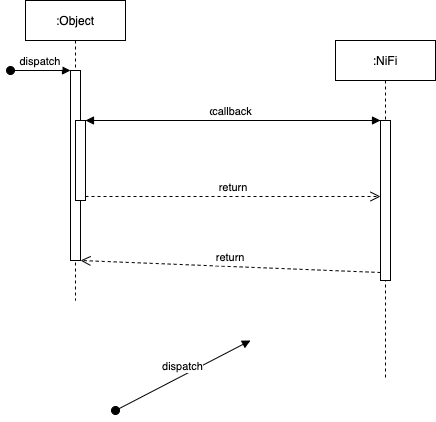

The diagram above was exported from draw.io. Its source (the exported page's mxGraphModel, read from the mxfile embedded in the PNG):
<mxGraphModel dx="1412" dy="762" grid="1" gridSize="10" guides="1" tooltips="1" connect="1" arrows="1" fold="1" page="1" pageScale="1" pageWidth="850" pageHeight="1100" math="0" shadow="0">
  <root>
    <mxCell id="0" />
    <mxCell id="1" parent="0" />
    <mxCell id="3nuBFxr9cyL0pnOWT2aG-1" value=":Object" style="shape=umlLifeline;perimeter=lifelinePerimeter;container=1;collapsible=0;recursiveResize=0;rounded=0;shadow=0;strokeWidth=1;" parent="1" vertex="1">
      <mxGeometry x="120" y="80" width="100" height="300" as="geometry" />
    </mxCell>
    <mxCell id="3nuBFxr9cyL0pnOWT2aG-2" value="" style="points=[];perimeter=orthogonalPerimeter;rounded=0;shadow=0;strokeWidth=1;" parent="3nuBFxr9cyL0pnOWT2aG-1" vertex="1">
      <mxGeometry x="45" y="70" width="10" height="190" as="geometry" />
    </mxCell>
    <mxCell id="3nuBFxr9cyL0pnOWT2aG-3" value="dispatch" style="verticalAlign=bottom;startArrow=oval;endArrow=block;startSize=8;shadow=0;strokeWidth=1;" parent="3nuBFxr9cyL0pnOWT2aG-1" target="3nuBFxr9cyL0pnOWT2aG-2" edge="1">
      <mxGeometry relative="1" as="geometry">
        <mxPoint x="-15" y="70" as="sourcePoint" />
      </mxGeometry>
    </mxCell>
    <mxCell id="3nuBFxr9cyL0pnOWT2aG-4" value="" style="points=[];perimeter=orthogonalPerimeter;rounded=0;shadow=0;strokeWidth=1;" parent="3nuBFxr9cyL0pnOWT2aG-1" vertex="1">
      <mxGeometry x="50" y="120" width="10" height="80" as="geometry" />
    </mxCell>
    <mxCell id="3nuBFxr9cyL0pnOWT2aG-5" value=":NiFi" style="shape=umlLifeline;perimeter=lifelinePerimeter;container=1;collapsible=0;recursiveResize=0;rounded=0;shadow=0;strokeWidth=1;" parent="1" vertex="1">
      <mxGeometry x="430" y="120" width="100" height="340" as="geometry" />
    </mxCell>
    <mxCell id="3nuBFxr9cyL0pnOWT2aG-6" value="" style="points=[];perimeter=orthogonalPerimeter;rounded=0;shadow=0;strokeWidth=1;" parent="3nuBFxr9cyL0pnOWT2aG-5" vertex="1">
      <mxGeometry x="45" y="80" width="10" height="160" as="geometry" />
    </mxCell>
    <mxCell id="3nuBFxr9cyL0pnOWT2aG-7" value="return" style="verticalAlign=bottom;endArrow=open;dashed=1;endSize=8;exitX=0;exitY=0.95;shadow=0;strokeWidth=1;" parent="1" source="3nuBFxr9cyL0pnOWT2aG-6" target="3nuBFxr9cyL0pnOWT2aG-2" edge="1">
      <mxGeometry relative="1" as="geometry">
        <mxPoint x="275" y="236" as="targetPoint" />
      </mxGeometry>
    </mxCell>
    <mxCell id="3nuBFxr9cyL0pnOWT2aG-8" value="dispatch" style="verticalAlign=bottom;endArrow=block;entryX=0;entryY=0;shadow=0;strokeWidth=1;" parent="1" source="3nuBFxr9cyL0pnOWT2aG-2" target="3nuBFxr9cyL0pnOWT2aG-6" edge="1">
      <mxGeometry relative="1" as="geometry">
        <mxPoint x="275" y="160" as="sourcePoint" />
      </mxGeometry>
    </mxCell>
    <mxCell id="3nuBFxr9cyL0pnOWT2aG-9" value="callback" style="verticalAlign=bottom;endArrow=block;entryX=1;entryY=0;shadow=0;strokeWidth=1;" parent="1" source="3nuBFxr9cyL0pnOWT2aG-6" target="3nuBFxr9cyL0pnOWT2aG-4" edge="1">
      <mxGeometry relative="1" as="geometry">
        <mxPoint x="240" y="200" as="sourcePoint" />
      </mxGeometry>
    </mxCell>
    <mxCell id="3nuBFxr9cyL0pnOWT2aG-10" value="return" style="verticalAlign=bottom;endArrow=open;dashed=1;endSize=8;exitX=1;exitY=0.95;shadow=0;strokeWidth=1;" parent="1" source="3nuBFxr9cyL0pnOWT2aG-4" target="3nuBFxr9cyL0pnOWT2aG-6" edge="1">
      <mxGeometry relative="1" as="geometry">
        <mxPoint x="240" y="257" as="targetPoint" />
      </mxGeometry>
    </mxCell>
    <mxCell id="BIq2-s4mPMuBKG1oUEhK-2" value="dispatch" style="html=1;verticalAlign=bottom;startArrow=oval;endArrow=block;startSize=8;rounded=0;" edge="1" parent="1">
      <mxGeometry relative="1" as="geometry">
        <mxPoint x="210" y="490" as="sourcePoint" />
        <mxPoint x="345" y="420" as="targetPoint" />
      </mxGeometry>
    </mxCell>
  </root>
</mxGraphModel>